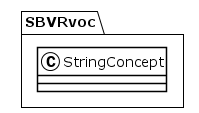

The diagram above was rendered by PlantUML. Its source (embedded in the PNG):
@startuml
!theme plain
package SBVRvoc {
class StringConcept {
}
}
@enduml